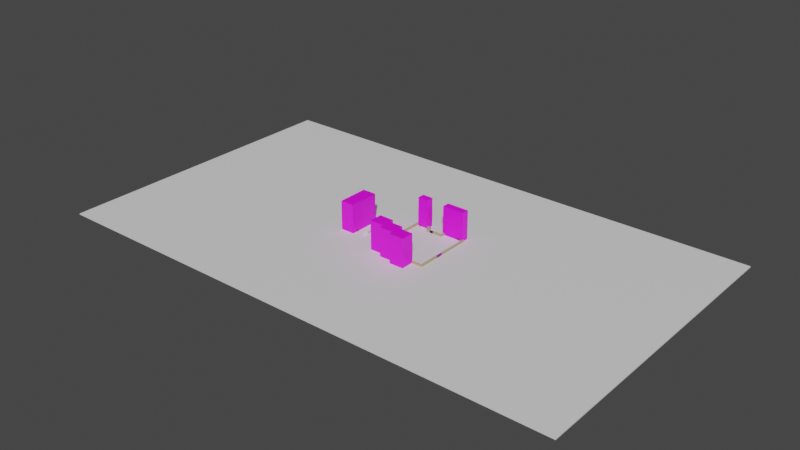 # Source: flora_square.blend  (saved by Blender 3.5.10; exported with 4.5.12 LTS)
import bpy
from mathutils import Matrix  # noqa: F401  (used for matrix-valued properties, if any)

bpy.ops.wm.read_factory_settings(use_empty=True)
scene = bpy.context.scene
scene.name = 'Scene'

# ---- collections
col_room_0 = bpy.data.collections.new('Room 0'); scene.collection.children.link(col_room_0)

# ---- images (referenced by path relative to the original .blend; pixels are not part of the script)
import os
ASSET_DIR = os.environ.get("B2B_ASSET_DIR", "")  # directory of the original .blend (textures are referenced by path, not embedded)
HERE = os.path.dirname(os.path.abspath(__file__))  # packed textures are extracted next to this script under _unpacked/

def load_image(name, relpath, width, height, colorspace="sRGB"):
    """Load a texture the original file referenced (path relative to the .blend, or extracted next to this script)."""
    p = next((c for c in (os.path.join(HERE, relpath), os.path.join(ASSET_DIR, relpath)) if relpath and os.path.exists(c)), "")
    if p:
        img = bpy.data.images.load(p, check_existing=True)
        img.name = name
    else:  # same state as the original file: an image datablock whose file is absent (Cycles renders it pink)
        img = bpy.data.images.new(name, width, height)
        img.source = "FILE"
        img.filepath = "//" + (relpath or name)
    img.colorspace_settings.name = colorspace
    return img
img_concrete_wall_jpg = load_image('concrete-wall.jpg', 'concrete-wall.jpg', 1024, 1024, 'sRGB')
img_concrete_wall_jpg_013 = load_image('concrete-wall.jpg.013', 'concrete-wall.jpg', 1024, 1024, 'sRGB')
img_2b1565c32723abe86fafe59dea7b278e_jpg = load_image('2b1565c32723abe86fafe59dea7b278e.jpg', '2b1565c32723abe86fafe59dea7b278e.jpg', 1024, 1024, 'sRGB')
img_wooden_door_jpg = load_image('wooden-door.jpg', 'wooden-door.jpg', 1024, 1024, 'sRGB')
img_concrete_wall_jpg_001 = load_image('concrete-wall.jpg.001', 'concrete-wall.jpg', 1024, 1024, 'sRGB')
img_concrete_wall_jpg_002 = load_image('concrete-wall.jpg.002', 'concrete-wall.jpg', 1024, 1024, 'sRGB')
img_concrete_wall_jpg_003 = load_image('concrete-wall.jpg.003', 'concrete-wall.jpg', 1024, 1024, 'sRGB')
img_concrete_wall_jpg_004 = load_image('concrete-wall.jpg.004', 'concrete-wall.jpg', 1024, 1024, 'sRGB')
img_concrete_wall_jpg_005 = load_image('concrete-wall.jpg.005', 'concrete-wall.jpg', 1024, 1024, 'sRGB')
img_concrete_wall_jpg_006 = load_image('concrete-wall.jpg.006', 'concrete-wall.jpg', 1024, 1024, 'sRGB')
img_concrete_wall_jpg_007 = load_image('concrete-wall.jpg.007', 'concrete-wall.jpg', 1024, 1024, 'sRGB')
img_concrete_wall_jpg_008 = load_image('concrete-wall.jpg.008', 'concrete-wall.jpg', 1024, 1024, 'sRGB')
img_concrete_wall_jpg_009 = load_image('concrete-wall.jpg.009', 'concrete-wall.jpg', 1024, 1024, 'sRGB')
img_concrete_wall_jpg_010 = load_image('concrete-wall.jpg.010', 'concrete-wall.jpg', 1024, 1024, 'sRGB')
img_concrete_wall_jpg_011 = load_image('concrete-wall.jpg.011', 'concrete-wall.jpg', 1024, 1024, 'sRGB')
img_concrete_wall_jpg_012 = load_image('concrete-wall.jpg.012', 'concrete-wall.jpg', 1024, 1024, 'sRGB')

# ---- materials (node trees are filled in below, after node groups)
mat_building = bpy.data.materials.new('Building')
mat_building.alpha_threshold = 0.0
mat_building.use_transparent_shadow = False
mat_building.roughness = 0.5
mat_building.line_color = (0.0, 0.0, 0.0, 1.0)
mat_ground = bpy.data.materials.new('Ground')
mat_ground.use_transparent_shadow = False
mat_spawner = bpy.data.materials.new('Spawner')
mat_spawner.use_transparent_shadow = False
mat_spawner_004 = bpy.data.materials.new('Spawner.004')
mat_spawner_004.use_transparent_shadow = False
mat_door = bpy.data.materials.new('Door')
mat_door.use_transparent_shadow = False
mat_door.preview_render_type = 'CUBE'
mat_spawner_001 = bpy.data.materials.new('Spawner.001')
mat_spawner_001.use_transparent_shadow = False
mat_building_001 = bpy.data.materials.new('Building.001')
mat_building_001.alpha_threshold = 0.0
mat_building_001.use_transparent_shadow = False
mat_building_001.roughness = 0.5
mat_building_001.line_color = (0.0, 0.0, 0.0, 1.0)
mat_building_002 = bpy.data.materials.new('Building.002')
mat_building_002.alpha_threshold = 0.0
mat_building_002.use_transparent_shadow = False
mat_building_002.roughness = 0.5
mat_building_002.line_color = (0.0, 0.0, 0.0, 1.0)
mat_building_003 = bpy.data.materials.new('Building.003')
mat_building_003.alpha_threshold = 0.0
mat_building_003.use_transparent_shadow = False
mat_building_003.roughness = 0.5
mat_building_003.line_color = (0.0, 0.0, 0.0, 1.0)
mat_building_004 = bpy.data.materials.new('Building.004')
mat_building_004.alpha_threshold = 0.0
mat_building_004.use_transparent_shadow = False
mat_building_004.roughness = 0.5
mat_building_004.line_color = (0.0, 0.0, 0.0, 1.0)
mat_building_005 = bpy.data.materials.new('Building.005')
mat_building_005.alpha_threshold = 0.0
mat_building_005.use_transparent_shadow = False
mat_building_005.roughness = 0.5
mat_building_005.line_color = (0.0, 0.0, 0.0, 1.0)
mat_building_006 = bpy.data.materials.new('Building.006')
mat_building_006.alpha_threshold = 0.0
mat_building_006.use_transparent_shadow = False
mat_building_006.roughness = 0.5
mat_building_006.line_color = (0.0, 0.0, 0.0, 1.0)
mat_building_007 = bpy.data.materials.new('Building.007')
mat_building_007.alpha_threshold = 0.0
mat_building_007.use_transparent_shadow = False
mat_building_007.roughness = 0.5
mat_building_007.line_color = (0.0, 0.0, 0.0, 1.0)
mat_building_008 = bpy.data.materials.new('Building.008')
mat_building_008.alpha_threshold = 0.0
mat_building_008.use_transparent_shadow = False
mat_building_008.roughness = 0.5
mat_building_008.line_color = (0.0, 0.0, 0.0, 1.0)
mat_spawner_002 = bpy.data.materials.new('Spawner.002')
mat_spawner_002.use_transparent_shadow = False
mat_building_009 = bpy.data.materials.new('Building.009')
mat_building_009.alpha_threshold = 0.0
mat_building_009.use_transparent_shadow = False
mat_building_009.roughness = 0.5
mat_building_009.line_color = (0.0, 0.0, 0.0, 1.0)
mat_building_010 = bpy.data.materials.new('Building.010')
mat_building_010.alpha_threshold = 0.0
mat_building_010.use_transparent_shadow = False
mat_building_010.roughness = 0.5
mat_building_010.line_color = (0.0, 0.0, 0.0, 1.0)
mat_building_011 = bpy.data.materials.new('Building.011')
mat_building_011.alpha_threshold = 0.0
mat_building_011.use_transparent_shadow = False
mat_building_011.roughness = 0.5
mat_building_011.line_color = (0.0, 0.0, 0.0, 1.0)
mat_building_012 = bpy.data.materials.new('Building.012')
mat_building_012.alpha_threshold = 0.0
mat_building_012.use_transparent_shadow = False
mat_building_012.roughness = 0.5
mat_building_012.line_color = (0.0, 0.0, 0.0, 1.0)

# ---- material node trees
mat_building.use_nodes = True; mat_building.node_tree.nodes.clear()
_N = mat_building.node_tree.nodes; _L = mat_building.node_tree.links
n0 = _N.new('ShaderNodeOutputMaterial'); n0.name = 'Material Output'; n0.location = (300, 300)
n1 = _N.new('ShaderNodeBsdfPrincipled'); n1.name = 'Principled BSDF'; n1.location = (10, 300)
n1.distribution = 'GGX'
n1.subsurface_method = 'RANDOM_WALK_SKIN'
n1.inputs[3].default_value = 1.45
n1.inputs[27].default_value = (0.0, 0.0, 0.0, 1.0)
n1.inputs[28].default_value = 1.0
n2 = _N.new('ShaderNodeTexImage'); n2.name = 'Image Texture'; n2.location = (-280, 280)
n2.image = img_concrete_wall_jpg
n3 = _N.new('ShaderNodeMapping'); n3.name = 'Mapping'; n3.location = (-485, 283)
n3.inputs[3].default_value = (25.0, 25.0, 25.0)
n4 = _N.new('ShaderNodeTexCoord'); n4.name = 'Texture Coordinate'; n4.location = (-696, 286)
n5 = _N.new('ShaderNodeTexImage'); n5.name = 'Image Texture.001'; n5.location = (-280, 280)
n5.image = img_concrete_wall_jpg_013
_L.new(n1.outputs[0], n0.inputs[0])
_L.new(n3.outputs[0], n2.inputs[0])
_L.new(n4.outputs[2], n3.inputs[0])
_L.new(n5.outputs[0], n1.inputs[0])
n0.is_active_output = True
mat_ground.use_nodes = True; mat_ground.node_tree.nodes.clear()
_N = mat_ground.node_tree.nodes; _L = mat_ground.node_tree.links
n0 = _N.new('ShaderNodeOutputMaterial'); n0.name = 'Material Output'; n0.location = (300, 300)
n1 = _N.new('ShaderNodeMapping'); n1.name = 'Mapping'; n1.location = (-518, 288)
n1.inputs[3].default_value = (50.0, 50.0, 50.0)
n2 = _N.new('ShaderNodeBsdfPrincipled'); n2.name = 'Principled BSDF'; n2.location = (10, 300)
n2.distribution = 'GGX'
n2.subsurface_method = 'RANDOM_WALK_SKIN'
n2.inputs[3].default_value = 1.45
n2.inputs[27].default_value = (0.0, 0.0, 0.0, 1.0)
n2.inputs[28].default_value = 1.0
n3 = _N.new('ShaderNodeTexCoord'); n3.name = 'Texture Coordinate'; n3.location = (-728, 291)
n4 = _N.new('ShaderNodeTexImage'); n4.name = 'Image Texture'; n4.location = (-305, 286)
n4.image = img_2b1565c32723abe86fafe59dea7b278e_jpg
_L.new(n2.outputs[0], n0.inputs[0])
_L.new(n1.outputs[0], n4.inputs[0])
_L.new(n3.outputs[2], n1.inputs[0])
n0.is_active_output = True
mat_spawner.use_nodes = True; mat_spawner.node_tree.nodes.clear()
_N = mat_spawner.node_tree.nodes; _L = mat_spawner.node_tree.links
n0 = _N.new('ShaderNodeBsdfPrincipled'); n0.name = 'Principled BSDF'; n0.location = (10, 300)
n0.distribution = 'GGX'
n0.subsurface_method = 'RANDOM_WALK_SKIN'
n0.inputs[0].default_value = (0.1107, 0.03374, 0.0101, 1.0)
n0.inputs[3].default_value = 1.45
n0.inputs[27].default_value = (0.0, 0.0, 0.0, 1.0)
n0.inputs[28].default_value = 1.0
n1 = _N.new('ShaderNodeOutputMaterial'); n1.name = 'Material Output'; n1.location = (300, 300)
_L.new(n0.outputs[0], n1.inputs[0])
n1.is_active_output = True
mat_spawner_004.use_nodes = True; mat_spawner_004.node_tree.nodes.clear()
_N = mat_spawner_004.node_tree.nodes; _L = mat_spawner_004.node_tree.links
n0 = _N.new('ShaderNodeBsdfPrincipled'); n0.name = 'Principled BSDF'; n0.location = (10, 300)
n0.distribution = 'GGX'
n0.subsurface_method = 'RANDOM_WALK_SKIN'
n0.inputs[0].default_value = (0.1107, 0.03374, 0.0101, 1.0)
n0.inputs[3].default_value = 1.45
n0.inputs[27].default_value = (0.0, 0.0, 0.0, 1.0)
n0.inputs[28].default_value = 1.0
n1 = _N.new('ShaderNodeOutputMaterial'); n1.name = 'Material Output'; n1.location = (300, 300)
_L.new(n0.outputs[0], n1.inputs[0])
n1.is_active_output = True
mat_door.use_nodes = True; mat_door.node_tree.nodes.clear()
_N = mat_door.node_tree.nodes; _L = mat_door.node_tree.links
n0 = _N.new('ShaderNodeBsdfPrincipled'); n0.name = 'Principled BSDF'; n0.location = (10, 300)
n0.distribution = 'GGX'
n0.subsurface_method = 'RANDOM_WALK_SKIN'
n0.inputs[3].default_value = 1.45
n0.inputs[27].default_value = (0.0, 0.0, 0.0, 1.0)
n0.inputs[28].default_value = 1.0
n1 = _N.new('ShaderNodeOutputMaterial'); n1.name = 'Material Output'; n1.location = (300, 300)
n2 = _N.new('ShaderNodeTexImage'); n2.name = 'Image Texture'; n2.location = (-280, 280)
n2.image = img_wooden_door_jpg
n2.extension = 'CLIP'
_L.new(n0.outputs[0], n1.inputs[0])
_L.new(n2.outputs[0], n0.inputs[0])
n1.is_active_output = True
mat_spawner_001.use_nodes = True; mat_spawner_001.node_tree.nodes.clear()
_N = mat_spawner_001.node_tree.nodes; _L = mat_spawner_001.node_tree.links
n0 = _N.new('ShaderNodeBsdfPrincipled'); n0.name = 'Principled BSDF'; n0.location = (10, 300)
n0.distribution = 'GGX'
n0.subsurface_method = 'RANDOM_WALK_SKIN'
n0.inputs[0].default_value = (0.1107, 0.03374, 0.0101, 1.0)
n0.inputs[3].default_value = 1.45
n0.inputs[27].default_value = (0.0, 0.0, 0.0, 1.0)
n0.inputs[28].default_value = 1.0
n1 = _N.new('ShaderNodeOutputMaterial'); n1.name = 'Material Output'; n1.location = (300, 300)
_L.new(n0.outputs[0], n1.inputs[0])
n1.is_active_output = True
mat_building_001.use_nodes = True; mat_building_001.node_tree.nodes.clear()
_N = mat_building_001.node_tree.nodes; _L = mat_building_001.node_tree.links
n0 = _N.new('ShaderNodeOutputMaterial'); n0.name = 'Material Output'; n0.location = (300, 300)
n1 = _N.new('ShaderNodeBsdfPrincipled'); n1.name = 'Principled BSDF'; n1.location = (10, 300)
n1.distribution = 'GGX'
n1.subsurface_method = 'RANDOM_WALK_SKIN'
n1.inputs[0].default_value = (0.4969, 0.3637, 0.2217, 1.0)
n1.inputs[3].default_value = 1.45
n1.inputs[27].default_value = (0.0, 0.0, 0.0, 1.0)
n1.inputs[28].default_value = 1.0
n2 = _N.new('ShaderNodeTexImage'); n2.name = 'Image Texture'; n2.location = (-280, 280)
n2.image = img_concrete_wall_jpg_001
n3 = _N.new('ShaderNodeMapping'); n3.name = 'Mapping'; n3.location = (-485, 283)
n3.inputs[3].default_value = (25.0, 25.0, 25.0)
n4 = _N.new('ShaderNodeTexCoord'); n4.name = 'Texture Coordinate'; n4.location = (-696, 286)
_L.new(n1.outputs[0], n0.inputs[0])
_L.new(n3.outputs[0], n2.inputs[0])
_L.new(n4.outputs[2], n3.inputs[0])
n0.is_active_output = True
mat_building_002.use_nodes = True; mat_building_002.node_tree.nodes.clear()
_N = mat_building_002.node_tree.nodes; _L = mat_building_002.node_tree.links
n0 = _N.new('ShaderNodeOutputMaterial'); n0.name = 'Material Output'; n0.location = (300, 300)
n1 = _N.new('ShaderNodeBsdfPrincipled'); n1.name = 'Principled BSDF'; n1.location = (10, 300)
n1.distribution = 'GGX'
n1.subsurface_method = 'RANDOM_WALK_SKIN'
n1.inputs[0].default_value = (0.4969, 0.3637, 0.2217, 1.0)
n1.inputs[3].default_value = 1.45
n1.inputs[27].default_value = (0.0, 0.0, 0.0, 1.0)
n1.inputs[28].default_value = 1.0
n2 = _N.new('ShaderNodeTexImage'); n2.name = 'Image Texture'; n2.location = (-280, 280)
n2.image = img_concrete_wall_jpg_002
n3 = _N.new('ShaderNodeMapping'); n3.name = 'Mapping'; n3.location = (-485, 283)
n3.inputs[3].default_value = (25.0, 25.0, 25.0)
n4 = _N.new('ShaderNodeTexCoord'); n4.name = 'Texture Coordinate'; n4.location = (-696, 286)
_L.new(n1.outputs[0], n0.inputs[0])
_L.new(n3.outputs[0], n2.inputs[0])
_L.new(n4.outputs[2], n3.inputs[0])
n0.is_active_output = True
mat_building_003.use_nodes = True; mat_building_003.node_tree.nodes.clear()
_N = mat_building_003.node_tree.nodes; _L = mat_building_003.node_tree.links
n0 = _N.new('ShaderNodeOutputMaterial'); n0.name = 'Material Output'; n0.location = (300, 300)
n1 = _N.new('ShaderNodeBsdfPrincipled'); n1.name = 'Principled BSDF'; n1.location = (10, 300)
n1.distribution = 'GGX'
n1.subsurface_method = 'RANDOM_WALK_SKIN'
n1.inputs[0].default_value = (0.4969, 0.3637, 0.2217, 1.0)
n1.inputs[3].default_value = 1.45
n1.inputs[27].default_value = (0.0, 0.0, 0.0, 1.0)
n1.inputs[28].default_value = 1.0
n2 = _N.new('ShaderNodeTexImage'); n2.name = 'Image Texture'; n2.location = (-280, 280)
n2.image = img_concrete_wall_jpg_003
n3 = _N.new('ShaderNodeMapping'); n3.name = 'Mapping'; n3.location = (-485, 283)
n3.inputs[3].default_value = (25.0, 25.0, 25.0)
n4 = _N.new('ShaderNodeTexCoord'); n4.name = 'Texture Coordinate'; n4.location = (-696, 286)
_L.new(n1.outputs[0], n0.inputs[0])
_L.new(n3.outputs[0], n2.inputs[0])
_L.new(n4.outputs[2], n3.inputs[0])
n0.is_active_output = True
mat_building_004.use_nodes = True; mat_building_004.node_tree.nodes.clear()
_N = mat_building_004.node_tree.nodes; _L = mat_building_004.node_tree.links
n0 = _N.new('ShaderNodeOutputMaterial'); n0.name = 'Material Output'; n0.location = (300, 300)
n1 = _N.new('ShaderNodeBsdfPrincipled'); n1.name = 'Principled BSDF'; n1.location = (10, 300)
n1.distribution = 'GGX'
n1.subsurface_method = 'RANDOM_WALK_SKIN'
n1.inputs[0].default_value = (0.4969, 0.3637, 0.2217, 1.0)
n1.inputs[3].default_value = 1.45
n1.inputs[27].default_value = (0.0, 0.0, 0.0, 1.0)
n1.inputs[28].default_value = 1.0
n2 = _N.new('ShaderNodeTexImage'); n2.name = 'Image Texture'; n2.location = (-280, 280)
n2.image = img_concrete_wall_jpg_004
n3 = _N.new('ShaderNodeMapping'); n3.name = 'Mapping'; n3.location = (-485, 283)
n3.inputs[3].default_value = (25.0, 25.0, 25.0)
n4 = _N.new('ShaderNodeTexCoord'); n4.name = 'Texture Coordinate'; n4.location = (-696, 286)
_L.new(n1.outputs[0], n0.inputs[0])
_L.new(n3.outputs[0], n2.inputs[0])
_L.new(n4.outputs[2], n3.inputs[0])
n0.is_active_output = True
mat_building_005.use_nodes = True; mat_building_005.node_tree.nodes.clear()
_N = mat_building_005.node_tree.nodes; _L = mat_building_005.node_tree.links
n0 = _N.new('ShaderNodeOutputMaterial'); n0.name = 'Material Output'; n0.location = (300, 300)
n1 = _N.new('ShaderNodeBsdfPrincipled'); n1.name = 'Principled BSDF'; n1.location = (10, 300)
n1.distribution = 'GGX'
n1.subsurface_method = 'RANDOM_WALK_SKIN'
n1.inputs[0].default_value = (0.4969, 0.3637, 0.2217, 1.0)
n1.inputs[3].default_value = 1.45
n1.inputs[27].default_value = (0.0, 0.0, 0.0, 1.0)
n1.inputs[28].default_value = 1.0
n2 = _N.new('ShaderNodeTexImage'); n2.name = 'Image Texture'; n2.location = (-280, 280)
n2.image = img_concrete_wall_jpg_005
n3 = _N.new('ShaderNodeMapping'); n3.name = 'Mapping'; n3.location = (-485, 283)
n3.inputs[3].default_value = (25.0, 25.0, 25.0)
n4 = _N.new('ShaderNodeTexCoord'); n4.name = 'Texture Coordinate'; n4.location = (-696, 286)
_L.new(n1.outputs[0], n0.inputs[0])
_L.new(n3.outputs[0], n2.inputs[0])
_L.new(n4.outputs[2], n3.inputs[0])
n0.is_active_output = True
mat_building_006.use_nodes = True; mat_building_006.node_tree.nodes.clear()
_N = mat_building_006.node_tree.nodes; _L = mat_building_006.node_tree.links
n0 = _N.new('ShaderNodeOutputMaterial'); n0.name = 'Material Output'; n0.location = (300, 300)
n1 = _N.new('ShaderNodeBsdfPrincipled'); n1.name = 'Principled BSDF'; n1.location = (10, 300)
n1.distribution = 'GGX'
n1.subsurface_method = 'RANDOM_WALK_SKIN'
n1.inputs[0].default_value = (0.4969, 0.3637, 0.2217, 1.0)
n1.inputs[3].default_value = 1.45
n1.inputs[27].default_value = (0.0, 0.0, 0.0, 1.0)
n1.inputs[28].default_value = 1.0
n2 = _N.new('ShaderNodeTexImage'); n2.name = 'Image Texture'; n2.location = (-280, 280)
n2.image = img_concrete_wall_jpg_006
n3 = _N.new('ShaderNodeMapping'); n3.name = 'Mapping'; n3.location = (-485, 283)
n3.inputs[3].default_value = (25.0, 25.0, 25.0)
n4 = _N.new('ShaderNodeTexCoord'); n4.name = 'Texture Coordinate'; n4.location = (-696, 286)
_L.new(n1.outputs[0], n0.inputs[0])
_L.new(n3.outputs[0], n2.inputs[0])
_L.new(n4.outputs[2], n3.inputs[0])
n0.is_active_output = True
mat_building_007.use_nodes = True; mat_building_007.node_tree.nodes.clear()
_N = mat_building_007.node_tree.nodes; _L = mat_building_007.node_tree.links
n0 = _N.new('ShaderNodeOutputMaterial'); n0.name = 'Material Output'; n0.location = (300, 300)
n1 = _N.new('ShaderNodeBsdfPrincipled'); n1.name = 'Principled BSDF'; n1.location = (10, 300)
n1.distribution = 'GGX'
n1.subsurface_method = 'RANDOM_WALK_SKIN'
n1.inputs[0].default_value = (0.4969, 0.3637, 0.2217, 1.0)
n1.inputs[3].default_value = 1.45
n1.inputs[27].default_value = (0.0, 0.0, 0.0, 1.0)
n1.inputs[28].default_value = 1.0
n2 = _N.new('ShaderNodeTexImage'); n2.name = 'Image Texture'; n2.location = (-280, 280)
n2.image = img_concrete_wall_jpg_007
n3 = _N.new('ShaderNodeMapping'); n3.name = 'Mapping'; n3.location = (-485, 283)
n3.inputs[3].default_value = (25.0, 25.0, 25.0)
n4 = _N.new('ShaderNodeTexCoord'); n4.name = 'Texture Coordinate'; n4.location = (-696, 286)
_L.new(n1.outputs[0], n0.inputs[0])
_L.new(n3.outputs[0], n2.inputs[0])
_L.new(n4.outputs[2], n3.inputs[0])
n0.is_active_output = True
mat_building_008.use_nodes = True; mat_building_008.node_tree.nodes.clear()
_N = mat_building_008.node_tree.nodes; _L = mat_building_008.node_tree.links
n0 = _N.new('ShaderNodeOutputMaterial'); n0.name = 'Material Output'; n0.location = (300, 300)
n1 = _N.new('ShaderNodeBsdfPrincipled'); n1.name = 'Principled BSDF'; n1.location = (10, 300)
n1.distribution = 'GGX'
n1.subsurface_method = 'RANDOM_WALK_SKIN'
n1.inputs[0].default_value = (0.4969, 0.3637, 0.2217, 1.0)
n1.inputs[3].default_value = 1.45
n1.inputs[27].default_value = (0.0, 0.0, 0.0, 1.0)
n1.inputs[28].default_value = 1.0
n2 = _N.new('ShaderNodeTexImage'); n2.name = 'Image Texture'; n2.location = (-280, 280)
n2.image = img_concrete_wall_jpg_008
n3 = _N.new('ShaderNodeMapping'); n3.name = 'Mapping'; n3.location = (-485, 283)
n3.inputs[3].default_value = (25.0, 25.0, 25.0)
n4 = _N.new('ShaderNodeTexCoord'); n4.name = 'Texture Coordinate'; n4.location = (-696, 286)
_L.new(n1.outputs[0], n0.inputs[0])
_L.new(n3.outputs[0], n2.inputs[0])
_L.new(n4.outputs[2], n3.inputs[0])
n0.is_active_output = True
mat_spawner_002.use_nodes = True; mat_spawner_002.node_tree.nodes.clear()
_N = mat_spawner_002.node_tree.nodes; _L = mat_spawner_002.node_tree.links
n0 = _N.new('ShaderNodeBsdfPrincipled'); n0.name = 'Principled BSDF'; n0.location = (10, 300)
n0.distribution = 'GGX'
n0.subsurface_method = 'RANDOM_WALK_SKIN'
n0.inputs[0].default_value = (0.1107, 0.03374, 0.0101, 1.0)
n0.inputs[3].default_value = 1.45
n0.inputs[27].default_value = (0.0, 0.0, 0.0, 1.0)
n0.inputs[28].default_value = 1.0
n1 = _N.new('ShaderNodeOutputMaterial'); n1.name = 'Material Output'; n1.location = (300, 300)
_L.new(n0.outputs[0], n1.inputs[0])
n1.is_active_output = True
mat_building_009.use_nodes = True; mat_building_009.node_tree.nodes.clear()
_N = mat_building_009.node_tree.nodes; _L = mat_building_009.node_tree.links
n0 = _N.new('ShaderNodeOutputMaterial'); n0.name = 'Material Output'; n0.location = (300, 300)
n1 = _N.new('ShaderNodeBsdfPrincipled'); n1.name = 'Principled BSDF'; n1.location = (10, 300)
n1.distribution = 'GGX'
n1.subsurface_method = 'RANDOM_WALK_SKIN'
n1.inputs[0].default_value = (0.4969, 0.3637, 0.2217, 1.0)
n1.inputs[3].default_value = 1.45
n1.inputs[27].default_value = (0.0, 0.0, 0.0, 1.0)
n1.inputs[28].default_value = 1.0
n2 = _N.new('ShaderNodeTexImage'); n2.name = 'Image Texture'; n2.location = (-280, 280)
n2.image = img_concrete_wall_jpg_009
n3 = _N.new('ShaderNodeMapping'); n3.name = 'Mapping'; n3.location = (-485, 283)
n3.inputs[3].default_value = (25.0, 25.0, 25.0)
n4 = _N.new('ShaderNodeTexCoord'); n4.name = 'Texture Coordinate'; n4.location = (-696, 286)
_L.new(n1.outputs[0], n0.inputs[0])
_L.new(n3.outputs[0], n2.inputs[0])
_L.new(n4.outputs[2], n3.inputs[0])
n0.is_active_output = True
mat_building_010.use_nodes = True; mat_building_010.node_tree.nodes.clear()
_N = mat_building_010.node_tree.nodes; _L = mat_building_010.node_tree.links
n0 = _N.new('ShaderNodeOutputMaterial'); n0.name = 'Material Output'; n0.location = (300, 300)
n1 = _N.new('ShaderNodeBsdfPrincipled'); n1.name = 'Principled BSDF'; n1.location = (10, 300)
n1.distribution = 'GGX'
n1.subsurface_method = 'RANDOM_WALK_SKIN'
n1.inputs[0].default_value = (0.4969, 0.3637, 0.2217, 1.0)
n1.inputs[3].default_value = 1.45
n1.inputs[27].default_value = (0.0, 0.0, 0.0, 1.0)
n1.inputs[28].default_value = 1.0
n2 = _N.new('ShaderNodeTexImage'); n2.name = 'Image Texture'; n2.location = (-280, 280)
n2.image = img_concrete_wall_jpg_010
n3 = _N.new('ShaderNodeMapping'); n3.name = 'Mapping'; n3.location = (-485, 283)
n3.inputs[3].default_value = (25.0, 25.0, 25.0)
n4 = _N.new('ShaderNodeTexCoord'); n4.name = 'Texture Coordinate'; n4.location = (-696, 286)
_L.new(n1.outputs[0], n0.inputs[0])
_L.new(n3.outputs[0], n2.inputs[0])
_L.new(n4.outputs[2], n3.inputs[0])
n0.is_active_output = True
mat_building_011.use_nodes = True; mat_building_011.node_tree.nodes.clear()
_N = mat_building_011.node_tree.nodes; _L = mat_building_011.node_tree.links
n0 = _N.new('ShaderNodeOutputMaterial'); n0.name = 'Material Output'; n0.location = (300, 300)
n1 = _N.new('ShaderNodeBsdfPrincipled'); n1.name = 'Principled BSDF'; n1.location = (10, 300)
n1.distribution = 'GGX'
n1.subsurface_method = 'RANDOM_WALK_SKIN'
n1.inputs[0].default_value = (0.4969, 0.3637, 0.2217, 1.0)
n1.inputs[3].default_value = 1.45
n1.inputs[27].default_value = (0.0, 0.0, 0.0, 1.0)
n1.inputs[28].default_value = 1.0
n2 = _N.new('ShaderNodeTexImage'); n2.name = 'Image Texture'; n2.location = (-280, 280)
n2.image = img_concrete_wall_jpg_011
n3 = _N.new('ShaderNodeMapping'); n3.name = 'Mapping'; n3.location = (-485, 283)
n3.inputs[3].default_value = (25.0, 25.0, 25.0)
n4 = _N.new('ShaderNodeTexCoord'); n4.name = 'Texture Coordinate'; n4.location = (-696, 286)
_L.new(n1.outputs[0], n0.inputs[0])
_L.new(n3.outputs[0], n2.inputs[0])
_L.new(n4.outputs[2], n3.inputs[0])
n0.is_active_output = True
mat_building_012.use_nodes = True; mat_building_012.node_tree.nodes.clear()
_N = mat_building_012.node_tree.nodes; _L = mat_building_012.node_tree.links
n0 = _N.new('ShaderNodeOutputMaterial'); n0.name = 'Material Output'; n0.location = (300, 300)
n1 = _N.new('ShaderNodeBsdfPrincipled'); n1.name = 'Principled BSDF'; n1.location = (10, 300)
n1.distribution = 'GGX'
n1.subsurface_method = 'RANDOM_WALK_SKIN'
n1.inputs[0].default_value = (0.4969, 0.3637, 0.2217, 1.0)
n1.inputs[3].default_value = 1.45
n1.inputs[27].default_value = (0.0, 0.0, 0.0, 1.0)
n1.inputs[28].default_value = 1.0
n2 = _N.new('ShaderNodeTexImage'); n2.name = 'Image Texture'; n2.location = (-280, 280)
n2.image = img_concrete_wall_jpg_012
n3 = _N.new('ShaderNodeMapping'); n3.name = 'Mapping'; n3.location = (-485, 283)
n3.inputs[3].default_value = (25.0, 25.0, 25.0)
n4 = _N.new('ShaderNodeTexCoord'); n4.name = 'Texture Coordinate'; n4.location = (-696, 286)
_L.new(n1.outputs[0], n0.inputs[0])
_L.new(n3.outputs[0], n2.inputs[0])
_L.new(n4.outputs[2], n3.inputs[0])
n0.is_active_output = True

# ---- world
world_world = bpy.data.worlds.new('World'); scene.world = world_world
world_world.use_nodes = True; world_world.node_tree.nodes.clear()
_N = world_world.node_tree.nodes; _L = world_world.node_tree.links
n0 = _N.new('ShaderNodeOutputWorld'); n0.name = 'World Output'; n0.location = (300, 300)
n1 = _N.new('ShaderNodeBackground'); n1.name = 'Background'; n1.location = (10, 300)
n1.inputs[0].default_value = (0.05088, 0.05088, 0.05088, 1.0)
_L.new(n1.outputs[0], n0.inputs[0])
n0.is_active_output = True
world_world.color = (0.05088, 0.05088, 0.05088)
world_world.use_sun_shadow = False
world_world.sun_shadow_jitter_overblur = 0.0

# ---- meshes
me_cube_003 = bpy.data.meshes.new('Cube.003')
me_cube_003.from_pydata([(-1.0, -1.0, -1.0), (-1.0, -1.0, 1.0), (-1.0, 1.0, -1.0), (-1.0, 1.0, 1.0), (1.0, -1.0, -1.0), (1.0, -1.0, 1.0), (1.0, 1.0, -1.0), (1.0, 1.0, 1.0)], [], [(0, 1, 3, 2), (2, 3, 7, 6), (6, 7, 5, 4), (4, 5, 1, 0), (2, 6, 4, 0), (7, 3, 1, 5)])
_uv = me_cube_003.uv_layers.new(name='UVMap')
_uv.uv.foreach_set('vector', [0.375, 0.0, 0.625, 0.0, 0.625, 0.25, 0.375, 0.25, 0.375, 0.25, 0.625, 0.25, 0.625, 0.5, 0.375, 0.5, 0.375, 0.5, 0.625, 0.5, 0.625, 0.75, 0.375, 0.75, 0.375, 0.75, 0.625, 0.75, 0.625, 1.0, 0.375, 1.0, 0.125, 0.5, 0.375, 0.5, 0.375, 0.75, 0.125, 0.75, 0.625, 0.5, 0.875, 0.5, 0.875, 0.75, 0.625, 0.75])
me_cube_003.materials.append(mat_building)
me_cube_003.update()
me_cube_004 = bpy.data.meshes.new('Cube.004')
me_cube_004.from_pydata([(-1.0, -1.0, -1.0), (-1.0, -1.0, 1.0), (-1.0, 1.0, -1.0), (-1.0, 1.0, 1.0), (1.0, -1.0, -1.0), (1.0, -1.0, 1.0), (1.0, 1.0, -1.0), (1.0, 1.0, 1.0)], [], [(0, 1, 3, 2), (2, 3, 7, 6), (6, 7, 5, 4), (4, 5, 1, 0), (2, 6, 4, 0), (7, 3, 1, 5)])
_uv = me_cube_004.uv_layers.new(name='UVMap')
_uv.uv.foreach_set('vector', [0.375, 0.0, 0.625, 0.0, 0.625, 0.25, 0.375, 0.25, 0.375, 0.25, 0.625, 0.25, 0.625, 0.5, 0.375, 0.5, 0.375, 0.5, 0.625, 0.5, 0.625, 0.75, 0.375, 0.75, 0.375, 0.75, 0.625, 0.75, 0.625, 1.0, 0.375, 1.0, 0.125, 0.5, 0.375, 0.5, 0.375, 0.75, 0.125, 0.75, 0.625, 0.5, 0.875, 0.5, 0.875, 0.75, 0.625, 0.75])
me_cube_004.materials.append(mat_building)
me_cube_004.update()
me_cube = bpy.data.meshes.new('Cube')
me_cube.from_pydata([(1.0, 1.0, 1.0), (1.0, 1.0, -1.0), (1.0, -1.0, 1.0), (1.0, -1.0, -1.0), (-1.0, 1.0, 1.0), (-1.0, 1.0, -1.0), (-1.0, -1.0, 1.0), (-1.0, -1.0, -1.0)], [], [(0, 4, 6, 2), (3, 2, 6, 7), (7, 6, 4, 5), (5, 1, 3, 7), (1, 0, 2, 3), (5, 4, 0, 1)])
_uv = me_cube.uv_layers.new(name='UVMap')
_uv.uv.foreach_set('vector', [0.0, 0.0, 1.0, 0.0, 1.0, 1.0, 0.0, 1.0, 0.0, 0.0, 1.0, 0.0, 1.0, 1.0, 0.0, 1.0, 0.0, 0.0, 1.0, 0.0, 1.0, 1.0, 0.0, 1.0, 0.0, 0.0, 1.0, 0.0, 1.0, 1.0, 0.0, 1.0, 0.0, 0.0, 1.0, 0.0, 1.0, 1.0, 0.0, 1.0, 0.0, 0.0, 1.0, 0.0, 1.0, 1.0, 0.0, 1.0])
me_cube.materials.append(mat_ground)
me_cube.use_mirror_vertex_groups = False
me_cube.update()
me_cube_001 = bpy.data.meshes.new('Cube.001')
me_cube_001.from_pydata([(-1.0, -1.0, -1.0), (-1.0, -1.0, 1.0), (-1.0, 1.0, -1.0), (-1.0, 1.0, 1.0), (1.0, -1.0, -1.0), (1.0, -1.0, 1.0), (1.0, 1.0, -1.0), (1.0, 1.0, 1.0)], [], [(0, 1, 3, 2), (2, 3, 7, 6), (6, 7, 5, 4), (4, 5, 1, 0), (2, 6, 4, 0), (7, 3, 1, 5)])
_uv = me_cube_001.uv_layers.new(name='UVMap')
_uv.uv.foreach_set('vector', [0.375, 0.0, 0.625, 0.0, 0.625, 0.25, 0.375, 0.25, 0.375, 0.25, 0.625, 0.25, 0.625, 0.5, 0.375, 0.5, 0.375, 0.5, 0.625, 0.5, 0.625, 0.75, 0.375, 0.75, 0.375, 0.75, 0.625, 0.75, 0.625, 1.0, 0.375, 1.0, 0.125, 0.5, 0.375, 0.5, 0.375, 0.75, 0.125, 0.75, 0.625, 0.5, 0.875, 0.5, 0.875, 0.75, 0.625, 0.75])
me_cube_001.materials.append(mat_building)
me_cube_001.update()
me_cube_002 = bpy.data.meshes.new('Cube.002')
me_cube_002.from_pydata([(-1.0, -1.0, -1.0), (-1.0, -1.0, 1.0), (-1.0, 1.0, -1.0), (-1.0, 1.0, 1.0), (1.0, -1.0, -1.0), (1.0, -1.0, 1.0), (1.0, 1.0, -1.0), (1.0, 1.0, 1.0)], [], [(0, 1, 3, 2), (2, 3, 7, 6), (6, 7, 5, 4), (4, 5, 1, 0), (2, 6, 4, 0), (7, 3, 1, 5)])
_uv = me_cube_002.uv_layers.new(name='UVMap')
_uv.uv.foreach_set('vector', [0.375, 0.0, 0.625, 0.0, 0.625, 0.25, 0.375, 0.25, 0.375, 0.25, 0.625, 0.25, 0.625, 0.5, 0.375, 0.5, 0.375, 0.5, 0.625, 0.5, 0.625, 0.75, 0.375, 0.75, 0.375, 0.75, 0.625, 0.75, 0.625, 1.0, 0.375, 1.0, 0.125, 0.5, 0.375, 0.5, 0.375, 0.75, 0.125, 0.75, 0.625, 0.5, 0.875, 0.5, 0.875, 0.75, 0.625, 0.75])
me_cube_002.materials.append(mat_building)
me_cube_002.update()
me_cube_005 = bpy.data.meshes.new('Cube.005')
me_cube_005.from_pydata([(-1.0, -1.0, -1.0), (-1.0, -1.0, 1.0), (-1.0, 1.0, -1.0), (-1.0, 1.0, 1.0), (1.0, -1.0, -1.0), (1.0, -1.0, 1.0), (1.0, 1.0, -1.0), (1.0, 1.0, 1.0)], [], [(0, 1, 3, 2), (2, 3, 7, 6), (6, 7, 5, 4), (4, 5, 1, 0), (2, 6, 4, 0), (7, 3, 1, 5)])
_uv = me_cube_005.uv_layers.new(name='UVMap')
_uv.uv.foreach_set('vector', [0.375, 0.0, 0.625, 0.0, 0.625, 0.25, 0.375, 0.25, 0.375, 0.25, 0.625, 0.25, 0.625, 0.5, 0.375, 0.5, 0.375, 0.5, 0.625, 0.5, 0.625, 0.75, 0.375, 0.75, 0.375, 0.75, 0.625, 0.75, 0.625, 1.0, 0.375, 1.0, 0.125, 0.5, 0.375, 0.5, 0.375, 0.75, 0.125, 0.75, 0.625, 0.5, 0.875, 0.5, 0.875, 0.75, 0.625, 0.75])
me_cube_005.materials.append(mat_spawner)
me_cube_005.update()
me_cube_009 = bpy.data.meshes.new('Cube.009')
me_cube_009.from_pydata([(-1.0, -1.0, -1.0), (-1.0, -1.0, 1.0), (-1.0, 1.0, -1.0), (-1.0, 1.0, 1.0), (1.0, -1.0, -1.0), (1.0, -1.0, 1.0), (1.0, 1.0, -1.0), (1.0, 1.0, 1.0)], [], [(0, 1, 3, 2), (2, 3, 7, 6), (6, 7, 5, 4), (4, 5, 1, 0), (2, 6, 4, 0), (7, 3, 1, 5)])
_uv = me_cube_009.uv_layers.new(name='UVMap')
_uv.uv.foreach_set('vector', [0.375, 0.0, 0.625, 0.0, 0.625, 0.25, 0.375, 0.25, 0.375, 0.25, 0.625, 0.25, 0.625, 0.5, 0.375, 0.5, 0.375, 0.5, 0.625, 0.5, 0.625, 0.75, 0.375, 0.75, 0.375, 0.75, 0.625, 0.75, 0.625, 1.0, 0.375, 1.0, 0.125, 0.5, 0.375, 0.5, 0.375, 0.75, 0.125, 0.75, 0.625, 0.5, 0.875, 0.5, 0.875, 0.75, 0.625, 0.75])
me_cube_009.materials.append(mat_spawner_004)
me_cube_009.update()
me_cube_006 = bpy.data.meshes.new('Cube.006')
me_cube_006.from_pydata([(-1.0, -1.0, -1.0), (-1.0, -1.0, 1.0), (-1.0, 1.0, -1.0), (-1.0, 1.0, 1.0), (1.0, -1.0, -1.0), (1.0, -1.0, 1.0), (1.0, 1.0, -1.0), (1.0, 1.0, 1.0)], [], [(0, 1, 3, 2), (2, 3, 7, 6), (6, 7, 5, 4), (4, 5, 1, 0), (2, 6, 4, 0), (7, 3, 1, 5)])
_uv = me_cube_006.uv_layers.new(name='UVMap')
_uv.uv.foreach_set('vector', [0.375, 0.0, 0.625, 0.0, 0.625, 0.25, 0.375, 0.25, 0.375, 0.25, 0.625, 0.25, 0.625, 0.5, 0.375, 0.5, 0.375, 0.5, 0.625, 0.5, 0.625, 0.75, 0.375, 0.75, 0.375, 0.75, 0.625, 0.75, 0.625, 1.0, 0.375, 1.0, 0.125, 0.5, 0.375, 0.5, 0.375, 0.75, 0.125, 0.75, 0.625, 0.5, 0.875, 0.5, 0.875, 0.75, 0.625, 0.75])
me_cube_006.update()
me_cube_007 = bpy.data.meshes.new('Cube.007')
me_cube_007.from_pydata([(-1.0, -1.0, -1.0), (-1.0, -1.0, 1.0), (-1.0, 1.0, -1.0), (-1.0, 1.0, 1.0), (1.0, -1.0, -1.0), (1.0, -1.0, 1.0), (1.0, 1.0, -1.0), (1.0, 1.0, 1.0)], [], [(0, 1, 3, 2), (2, 3, 7, 6), (6, 7, 5, 4), (4, 5, 1, 0), (2, 6, 4, 0), (7, 3, 1, 5)])
_uv = me_cube_007.uv_layers.new(name='UVMap')
_uv.uv.foreach_set('vector', [0.375, 0.0, 0.625, 0.0, 0.625, 0.25, 0.375, 0.25, 0.375, 0.25, 0.625, 0.25, 0.625, 0.5, 0.375, 0.5, 0.375, 0.5, 0.625, 0.5, 0.625, 0.75, 0.375, 0.75, 0.375, 0.75, 0.625, 0.75, 0.625, 1.0, 0.375, 1.0, 0.125, 0.5, 0.375, 0.5, 0.375, 0.75, 0.125, 0.75, 0.625, 0.5, 0.875, 0.5, 0.875, 0.75, 0.625, 0.75])
me_cube_007.materials.append(mat_building)
me_cube_007.update()
me_cube_008 = bpy.data.meshes.new('Cube.008')
me_cube_008.from_pydata([(-1.0, -1.0, -1.0), (-1.0, -1.0, 1.0), (-1.0, 1.0, -1.0), (-1.0, 1.0, 1.0), (1.0, -1.0, -1.0), (1.0, -1.0, 1.0), (1.0, 1.0, -1.0), (1.0, 1.0, 1.0)], [], [(0, 1, 3, 2), (2, 3, 7, 6), (6, 7, 5, 4), (4, 5, 1, 0), (2, 6, 4, 0), (7, 3, 1, 5)])
_uv = me_cube_008.uv_layers.new(name='UVMap')
_uv.uv.foreach_set('vector', [0.375, 0.0, 0.625, 0.0, 0.625, 0.25, 0.375, 0.25, 0.375, 0.25, 0.625, 0.25, 0.625, 0.5, 0.375, 0.5, 0.375, 0.5, 0.625, 0.5, 0.625, 0.75, 0.375, 0.75, 0.375, 0.75, 0.625, 0.75, 0.625, 1.0, 0.375, 1.0, 0.125, 0.5, 0.375, 0.5, 0.375, 0.75, 0.125, 0.75, 0.625, 0.5, 0.875, 0.5, 0.875, 0.75, 0.625, 0.75])
me_cube_008.materials.append(mat_building)
me_cube_008.update()
me_cube_010 = bpy.data.meshes.new('Cube.010')
me_cube_010.from_pydata([(-1.0, -1.0, -1.0), (-1.0, -1.0, 1.0), (-1.0, 1.0, -1.0), (-1.0, 1.0, 1.0), (1.0, -1.0, -1.0), (1.0, -1.0, 1.0), (1.0, 1.0, -1.0), (1.0, 1.0, 1.0)], [], [(0, 1, 3, 2), (2, 3, 7, 6), (6, 7, 5, 4), (4, 5, 1, 0), (2, 6, 4, 0), (7, 3, 1, 5)])
_uv = me_cube_010.uv_layers.new(name='UVMap')
_uv.uv.foreach_set('vector', [0.375, 0.0, 0.625, 0.0, 0.625, 0.25, 0.375, 0.25, 0.375, 0.25, 0.625, 0.25, 0.625, 0.5, 0.375, 0.5, 0.375, 0.5, 0.625, 0.5, 0.625, 0.75, 0.375, 0.75, 0.375, 0.75, 0.625, 0.75, 0.625, 1.0, 0.375, 1.0, 0.125, 0.5, 0.375, 0.5, 0.375, 0.75, 0.125, 0.75, 0.625, 0.5, 0.875, 0.5, 0.875, 0.75, 0.625, 0.75])
me_cube_010.update()
me_plane_002 = bpy.data.meshes.new('Plane.002')
me_plane_002.from_pydata([(-1.0, -1.0, 0.0), (1.0, -1.0, 0.0), (-1.0, 1.0, 0.0), (1.0, 1.0, 0.0), (-1.0, 1.0, 3.79), (-1.0, -1.0, 3.79), (1.0, -1.0, 3.79), (1.0, 1.0, 3.79)], [], [(0, 2, 3, 1), (5, 6, 7, 4), (3, 2, 4, 7), (0, 1, 6, 5), (1, 3, 7, 6), (2, 0, 5, 4)])
_uv = me_plane_002.uv_layers.new(name='UVMap')
_uv.uv.foreach_set('vector', [0.0, 0.0, 0.0, 1.0, 1.0, 1.0, 1.0, 0.0, 0.0, 0.0, 1.0, 0.0, 1.0, 1.0, 0.0, 1.0, 1.0, 1.0, 0.0, 1.0, 0.0, 1.0, 1.0, 1.0, 0.0, 0.0, 1.0, 0.0, 1.0, 0.0, 0.0, 0.0, 1.0, 0.0, 1.0, 1.0, 1.0, 1.0, 1.0, 0.0, 0.0, 1.0, 0.0, 0.0, 0.0, 0.0, 0.0, 1.0])
me_plane_002.update()
me_plane_003 = bpy.data.meshes.new('Plane.003')
me_plane_003.from_pydata([(1.0, -1.0, 0.0), (1.0, 1.166, -1.254e-08), (-4.323, 1.166, -2.668e-07), (1.0, 1.166, -1.254e-08), (-4.323, 1.166, -2.668e-07), (1.0, -1.0, -1.989), (1.0, 1.166, -1.989), (-4.323, 1.166, -1.989), (1.0, 1.166, -1.989), (-4.323, 1.166, -1.989)], [], [(2, 0, 1), (2, 4, 3, 1), (7, 6, 5), (7, 6, 8, 9), (3, 8, 9, 4), (1, 3, 8, 6), (2, 7, 5, 0), (0, 5, 6, 1), (4, 2, 7, 9)])
_uv = me_plane_003.uv_layers.new(name='UVMap')
_uv.uv.foreach_set('vector', [0.02281, 1.0, 1.0, 0.0, 1.0, 1.0, 0.02281, 1.0, 0.02281, 1.0, 1.0, 1.0, 1.0, 1.0, 0.02281, 1.0, 1.0, 1.0, 1.0, 0.0, 0.02281, 1.0, 1.0, 1.0, 1.0, 1.0, 0.02281, 1.0, 1.0, 1.0, 1.0, 1.0, 0.02281, 1.0, 0.02281, 1.0, 1.0, 1.0, 1.0, 1.0, 1.0, 1.0, 1.0, 1.0, 0.02281, 1.0, 0.02281, 1.0, 1.0, 0.0, 1.0, 0.0, 1.0, 0.0, 1.0, 0.0, 1.0, 1.0, 1.0, 1.0, 0.02281, 1.0, 0.02281, 1.0, 0.02281, 1.0, 0.02281, 1.0])
me_plane_003.update()
me_cube_011 = bpy.data.meshes.new('Cube.011')
me_cube_011.from_pydata([(-1.0, -1.0, -1.0), (-1.0, -1.0, 1.0), (-1.0, 1.0, -1.0), (-1.0, 1.0, 1.0), (1.0, -1.0, -1.0), (1.0, -1.0, 1.0), (1.0, 1.0, -1.0), (1.0, 1.0, 1.0)], [], [(0, 1, 3, 2), (2, 3, 7, 6), (6, 7, 5, 4), (4, 5, 1, 0), (2, 6, 4, 0), (7, 3, 1, 5)])
_uv = me_cube_011.uv_layers.new(name='UVMap')
_uv.uv.foreach_set('vector', [-2.677, 0.6673, -2.677, 0.3327, -1.339, 0.3327, -1.339, 0.6673, -1.339, 0.6673, -1.339, 0.3327, 5.96e-08, 0.3327, 5.96e-08, 0.6673, 5.96e-08, 0.6673, 5.96e-08, 0.3327, 1.339, 0.3327, 1.339, 0.6673, 1.339, 0.6673, 1.339, 0.3327, 2.677, 0.3327, 2.677, 0.6673, 5.96e-08, 1.002, 5.96e-08, 0.6673, 1.339, 0.6673, 1.339, 1.002, 5.96e-08, 0.3327, -2.98e-08, -0.001953, 1.339, -0.001953, 1.339, 0.3327])
me_cube_011.materials.append(mat_door)
me_cube_011.update()
me_cube_012 = bpy.data.meshes.new('Cube.012')
me_cube_012.from_pydata([(-1.0, -1.0, -1.0), (-1.0, -1.0, 1.0), (-1.0, 1.0, -1.0), (-1.0, 1.0, 1.0), (1.0, -1.0, -1.0), (1.0, -1.0, 1.0), (1.0, 1.0, -1.0), (1.0, 1.0, 1.0)], [], [(0, 1, 3, 2), (2, 3, 7, 6), (6, 7, 5, 4), (4, 5, 1, 0), (2, 6, 4, 0), (7, 3, 1, 5)])
_uv = me_cube_012.uv_layers.new(name='UVMap')
_uv.uv.foreach_set('vector', [0.375, 0.0, 0.625, 0.0, 0.625, 0.25, 0.375, 0.25, 0.375, 0.25, 0.625, 0.25, 0.625, 0.5, 0.375, 0.5, 0.375, 0.5, 0.625, 0.5, 0.625, 0.75, 0.375, 0.75, 0.375, 0.75, 0.625, 0.75, 0.625, 1.0, 0.375, 1.0, 0.125, 0.5, 0.375, 0.5, 0.375, 0.75, 0.125, 0.75, 0.625, 0.5, 0.875, 0.5, 0.875, 0.75, 0.625, 0.75])
me_cube_012.materials.append(mat_door)
me_cube_012.update()
me_cube_013 = bpy.data.meshes.new('Cube.013')
me_cube_013.from_pydata([(-1.0, -1.0, -1.0), (-1.0, -1.0, 1.0), (-1.0, 1.0, -1.0), (-1.0, 1.0, 1.0), (1.0, -1.0, -1.0), (1.0, -1.0, 1.0), (1.0, 1.0, -1.0), (1.0, 1.0, 1.0)], [], [(0, 1, 3, 2), (2, 3, 7, 6), (6, 7, 5, 4), (4, 5, 1, 0), (2, 6, 4, 0), (7, 3, 1, 5)])
_uv = me_cube_013.uv_layers.new(name='UVMap')
_uv.uv.foreach_set('vector', [0.375, 0.0, 0.625, 0.0, 0.625, 0.25, 0.375, 0.25, 0.375, 0.25, 0.625, 0.25, 0.625, 0.5, 0.375, 0.5, 0.375, 0.5, 0.625, 0.5, 0.625, 0.75, 0.375, 0.75, 0.375, 0.75, 0.625, 0.75, 0.625, 1.0, 0.375, 1.0, 0.125, 0.5, 0.375, 0.5, 0.375, 0.75, 0.125, 0.75, 0.625, 0.5, 0.875, 0.5, 0.875, 0.75, 0.625, 0.75])
me_cube_013.materials.append(mat_spawner_001)
me_cube_013.update()
me_cube_014 = bpy.data.meshes.new('Cube.014')
me_cube_014.from_pydata([(-1.0, -1.0, -1.0), (-1.0, -1.0, 1.0), (-1.0, 1.0, -1.0), (-1.0, 1.0, 1.0), (1.0, -1.0, -1.0), (1.0, -1.0, 1.0), (1.0, 1.0, -1.0), (1.0, 1.0, 1.0)], [], [(0, 1, 3, 2), (2, 3, 7, 6), (6, 7, 5, 4), (4, 5, 1, 0), (2, 6, 4, 0), (7, 3, 1, 5)])
_uv = me_cube_014.uv_layers.new(name='UVMap')
_uv.uv.foreach_set('vector', [0.375, 0.0, 0.625, 0.0, 0.625, 0.25, 0.375, 0.25, 0.375, 0.25, 0.625, 0.25, 0.625, 0.5, 0.375, 0.5, 0.375, 0.5, 0.625, 0.5, 0.625, 0.75, 0.375, 0.75, 0.375, 0.75, 0.625, 0.75, 0.625, 1.0, 0.375, 1.0, 0.125, 0.5, 0.375, 0.5, 0.375, 0.75, 0.125, 0.75, 0.625, 0.5, 0.875, 0.5, 0.875, 0.75, 0.625, 0.75])
me_cube_014.materials.append(mat_building_001)
me_cube_014.update()
me_cube_015 = bpy.data.meshes.new('Cube.015')
me_cube_015.from_pydata([(-1.0, -1.0, -1.0), (-1.0, -1.0, 1.0), (-1.0, 1.0, -1.0), (-1.0, 1.0, 1.0), (1.0, -1.0, -1.0), (1.0, -1.0, 1.0), (1.0, 1.0, -1.0), (1.0, 1.0, 1.0)], [], [(0, 1, 3, 2), (2, 3, 7, 6), (6, 7, 5, 4), (4, 5, 1, 0), (2, 6, 4, 0), (7, 3, 1, 5)])
_uv = me_cube_015.uv_layers.new(name='UVMap')
_uv.uv.foreach_set('vector', [0.375, 0.0, 0.625, 0.0, 0.625, 0.25, 0.375, 0.25, 0.375, 0.25, 0.625, 0.25, 0.625, 0.5, 0.375, 0.5, 0.375, 0.5, 0.625, 0.5, 0.625, 0.75, 0.375, 0.75, 0.375, 0.75, 0.625, 0.75, 0.625, 1.0, 0.375, 1.0, 0.125, 0.5, 0.375, 0.5, 0.375, 0.75, 0.125, 0.75, 0.625, 0.5, 0.875, 0.5, 0.875, 0.75, 0.625, 0.75])
me_cube_015.materials.append(mat_building_002)
me_cube_015.update()
me_cube_016 = bpy.data.meshes.new('Cube.016')
me_cube_016.from_pydata([(-1.0, -1.0, -1.0), (-1.0, -1.0, 1.0), (-1.0, 1.0, -1.0), (-1.0, 1.0, 1.0), (1.0, -1.0, -1.0), (1.0, -1.0, 1.0), (1.0, 1.0, -1.0), (1.0, 1.0, 1.0)], [], [(0, 1, 3, 2), (2, 3, 7, 6), (6, 7, 5, 4), (4, 5, 1, 0), (2, 6, 4, 0), (7, 3, 1, 5)])
_uv = me_cube_016.uv_layers.new(name='UVMap')
_uv.uv.foreach_set('vector', [0.375, 0.0, 0.625, 0.0, 0.625, 0.25, 0.375, 0.25, 0.375, 0.25, 0.625, 0.25, 0.625, 0.5, 0.375, 0.5, 0.375, 0.5, 0.625, 0.5, 0.625, 0.75, 0.375, 0.75, 0.375, 0.75, 0.625, 0.75, 0.625, 1.0, 0.375, 1.0, 0.125, 0.5, 0.375, 0.5, 0.375, 0.75, 0.125, 0.75, 0.625, 0.5, 0.875, 0.5, 0.875, 0.75, 0.625, 0.75])
me_cube_016.materials.append(mat_building_003)
me_cube_016.update()
me_cube_017 = bpy.data.meshes.new('Cube.017')
me_cube_017.from_pydata([(-1.0, -1.0, -1.0), (-1.0, -1.0, 1.0), (-1.0, 1.0, -1.0), (-1.0, 1.0, 1.0), (1.0, -1.0, -1.0), (1.0, -1.0, 1.0), (1.0, 1.0, -1.0), (1.0, 1.0, 1.0)], [], [(0, 1, 3, 2), (2, 3, 7, 6), (6, 7, 5, 4), (4, 5, 1, 0), (2, 6, 4, 0), (7, 3, 1, 5)])
_uv = me_cube_017.uv_layers.new(name='UVMap')
_uv.uv.foreach_set('vector', [0.375, 0.0, 0.625, 0.0, 0.625, 0.25, 0.375, 0.25, 0.375, 0.25, 0.625, 0.25, 0.625, 0.5, 0.375, 0.5, 0.375, 0.5, 0.625, 0.5, 0.625, 0.75, 0.375, 0.75, 0.375, 0.75, 0.625, 0.75, 0.625, 1.0, 0.375, 1.0, 0.125, 0.5, 0.375, 0.5, 0.375, 0.75, 0.125, 0.75, 0.625, 0.5, 0.875, 0.5, 0.875, 0.75, 0.625, 0.75])
me_cube_017.materials.append(mat_building_004)
me_cube_017.update()
me_cube_018 = bpy.data.meshes.new('Cube.018')
me_cube_018.from_pydata([(-1.0, -1.0, -1.0), (-1.0, -1.0, 1.0), (-1.0, 1.0, -1.0), (-1.0, 1.0, 1.0), (1.0, -1.0, -1.0), (1.0, -1.0, 1.0), (1.0, 1.0, -1.0), (1.0, 1.0, 1.0)], [], [(0, 1, 3, 2), (2, 3, 7, 6), (6, 7, 5, 4), (4, 5, 1, 0), (2, 6, 4, 0), (7, 3, 1, 5)])
_uv = me_cube_018.uv_layers.new(name='UVMap')
_uv.uv.foreach_set('vector', [0.375, 0.0, 0.625, 0.0, 0.625, 0.25, 0.375, 0.25, 0.375, 0.25, 0.625, 0.25, 0.625, 0.5, 0.375, 0.5, 0.375, 0.5, 0.625, 0.5, 0.625, 0.75, 0.375, 0.75, 0.375, 0.75, 0.625, 0.75, 0.625, 1.0, 0.375, 1.0, 0.125, 0.5, 0.375, 0.5, 0.375, 0.75, 0.125, 0.75, 0.625, 0.5, 0.875, 0.5, 0.875, 0.75, 0.625, 0.75])
me_cube_018.materials.append(mat_building_005)
me_cube_018.update()
me_cube_019 = bpy.data.meshes.new('Cube.019')
me_cube_019.from_pydata([(-1.0, -1.0, -1.0), (-1.0, -1.0, 1.0), (-1.0, 1.0, -1.0), (-1.0, 1.0, 1.0), (1.0, -1.0, -1.0), (1.0, -1.0, 1.0), (1.0, 1.0, -1.0), (1.0, 1.0, 1.0)], [], [(0, 1, 3, 2), (2, 3, 7, 6), (6, 7, 5, 4), (4, 5, 1, 0), (2, 6, 4, 0), (7, 3, 1, 5)])
_uv = me_cube_019.uv_layers.new(name='UVMap')
_uv.uv.foreach_set('vector', [0.375, 0.0, 0.625, 0.0, 0.625, 0.25, 0.375, 0.25, 0.375, 0.25, 0.625, 0.25, 0.625, 0.5, 0.375, 0.5, 0.375, 0.5, 0.625, 0.5, 0.625, 0.75, 0.375, 0.75, 0.375, 0.75, 0.625, 0.75, 0.625, 1.0, 0.375, 1.0, 0.125, 0.5, 0.375, 0.5, 0.375, 0.75, 0.125, 0.75, 0.625, 0.5, 0.875, 0.5, 0.875, 0.75, 0.625, 0.75])
me_cube_019.materials.append(mat_building_006)
me_cube_019.update()
me_cube_020 = bpy.data.meshes.new('Cube.020')
me_cube_020.from_pydata([(-1.0, -1.0, -1.0), (-1.0, -1.0, 1.0), (-1.0, 1.0, -1.0), (-1.0, 1.0, 1.0), (1.0, -1.0, -1.0), (1.0, -1.0, 1.0), (1.0, 1.0, -1.0), (1.0, 1.0, 1.0)], [], [(0, 1, 3, 2), (2, 3, 7, 6), (6, 7, 5, 4), (4, 5, 1, 0), (2, 6, 4, 0), (7, 3, 1, 5)])
_uv = me_cube_020.uv_layers.new(name='UVMap')
_uv.uv.foreach_set('vector', [0.375, 0.0, 0.625, 0.0, 0.625, 0.25, 0.375, 0.25, 0.375, 0.25, 0.625, 0.25, 0.625, 0.5, 0.375, 0.5, 0.375, 0.5, 0.625, 0.5, 0.625, 0.75, 0.375, 0.75, 0.375, 0.75, 0.625, 0.75, 0.625, 1.0, 0.375, 1.0, 0.125, 0.5, 0.375, 0.5, 0.375, 0.75, 0.125, 0.75, 0.625, 0.5, 0.875, 0.5, 0.875, 0.75, 0.625, 0.75])
me_cube_020.materials.append(mat_door)
me_cube_020.update()
me_cube_021 = bpy.data.meshes.new('Cube.021')
me_cube_021.from_pydata([(-1.0, -1.0, -1.0), (-1.0, -1.0, 1.0), (-1.0, 1.0, -1.0), (-1.0, 1.0, 1.0), (1.0, -1.0, -1.0), (1.0, -1.0, 1.0), (1.0, 1.0, -1.0), (1.0, 1.0, 1.0)], [], [(0, 1, 3, 2), (2, 3, 7, 6), (6, 7, 5, 4), (4, 5, 1, 0), (2, 6, 4, 0), (7, 3, 1, 5)])
_uv = me_cube_021.uv_layers.new(name='UVMap')
_uv.uv.foreach_set('vector', [0.375, 0.0, 0.625, 0.0, 0.625, 0.25, 0.375, 0.25, 0.375, 0.25, 0.625, 0.25, 0.625, 0.5, 0.375, 0.5, 0.375, 0.5, 0.625, 0.5, 0.625, 0.75, 0.375, 0.75, 0.375, 0.75, 0.625, 0.75, 0.625, 1.0, 0.375, 1.0, 0.125, 0.5, 0.375, 0.5, 0.375, 0.75, 0.125, 0.75, 0.625, 0.5, 0.875, 0.5, 0.875, 0.75, 0.625, 0.75])
me_cube_021.materials.append(mat_building_007)
me_cube_021.update()
me_cube_022 = bpy.data.meshes.new('Cube.022')
me_cube_022.from_pydata([(-1.0, -1.0, -1.0), (-1.0, -1.0, 1.0), (-1.0, 1.0, -1.0), (-1.0, 1.0, 1.0), (1.0, -1.0, -1.0), (1.0, -1.0, 1.0), (1.0, 1.0, -1.0), (1.0, 1.0, 1.0)], [], [(0, 1, 3, 2), (2, 3, 7, 6), (6, 7, 5, 4), (4, 5, 1, 0), (2, 6, 4, 0), (7, 3, 1, 5)])
_uv = me_cube_022.uv_layers.new(name='UVMap')
_uv.uv.foreach_set('vector', [0.375, 0.0, 0.625, 0.0, 0.625, 0.25, 0.375, 0.25, 0.375, 0.25, 0.625, 0.25, 0.625, 0.5, 0.375, 0.5, 0.375, 0.5, 0.625, 0.5, 0.625, 0.75, 0.375, 0.75, 0.375, 0.75, 0.625, 0.75, 0.625, 1.0, 0.375, 1.0, 0.125, 0.5, 0.375, 0.5, 0.375, 0.75, 0.125, 0.75, 0.625, 0.5, 0.875, 0.5, 0.875, 0.75, 0.625, 0.75])
me_cube_022.materials.append(mat_building_008)
me_cube_022.update()
me_cube_023 = bpy.data.meshes.new('Cube.023')
me_cube_023.from_pydata([(-1.0, -1.0, -1.0), (-1.0, -1.0, 1.0), (-1.0, 1.0, -1.0), (-1.0, 1.0, 1.0), (1.0, -1.0, -1.0), (1.0, -1.0, 1.0), (1.0, 1.0, -1.0), (1.0, 1.0, 1.0)], [], [(0, 1, 3, 2), (2, 3, 7, 6), (6, 7, 5, 4), (4, 5, 1, 0), (2, 6, 4, 0), (7, 3, 1, 5)])
_uv = me_cube_023.uv_layers.new(name='UVMap')
_uv.uv.foreach_set('vector', [0.375, 0.0, 0.625, 0.0, 0.625, 0.25, 0.375, 0.25, 0.375, 0.25, 0.625, 0.25, 0.625, 0.5, 0.375, 0.5, 0.375, 0.5, 0.625, 0.5, 0.625, 0.75, 0.375, 0.75, 0.375, 0.75, 0.625, 0.75, 0.625, 1.0, 0.375, 1.0, 0.125, 0.5, 0.375, 0.5, 0.375, 0.75, 0.125, 0.75, 0.625, 0.5, 0.875, 0.5, 0.875, 0.75, 0.625, 0.75])
me_cube_023.materials.append(mat_spawner_002)
me_cube_023.update()
me_cube_024 = bpy.data.meshes.new('Cube.024')
me_cube_024.from_pydata([(-1.0, -1.0, -1.0), (-1.0, -1.0, 1.0), (-1.0, 1.0, -1.0), (-1.0, 1.0, 1.0), (1.0, -1.0, -1.0), (1.0, -1.0, 1.0), (1.0, 1.0, -1.0), (1.0, 1.0, 1.0)], [], [(0, 1, 3, 2), (2, 3, 7, 6), (6, 7, 5, 4), (4, 5, 1, 0), (2, 6, 4, 0), (7, 3, 1, 5)])
_uv = me_cube_024.uv_layers.new(name='UVMap')
_uv.uv.foreach_set('vector', [0.375, 0.0, 0.625, 0.0, 0.625, 0.25, 0.375, 0.25, 0.375, 0.25, 0.625, 0.25, 0.625, 0.5, 0.375, 0.5, 0.375, 0.5, 0.625, 0.5, 0.625, 0.75, 0.375, 0.75, 0.375, 0.75, 0.625, 0.75, 0.625, 1.0, 0.375, 1.0, 0.125, 0.5, 0.375, 0.5, 0.375, 0.75, 0.125, 0.75, 0.625, 0.5, 0.875, 0.5, 0.875, 0.75, 0.625, 0.75])
me_cube_024.materials.append(mat_building_009)
me_cube_024.update()
me_cube_025 = bpy.data.meshes.new('Cube.025')
me_cube_025.from_pydata([(-1.0, -1.0, -1.0), (-1.0, -1.0, 1.0), (-1.0, 1.0, -1.0), (-1.0, 1.0, 1.0), (1.0, -1.0, -1.0), (1.0, -1.0, 1.0), (1.0, 1.0, -1.0), (1.0, 1.0, 1.0)], [], [(0, 1, 3, 2), (2, 3, 7, 6), (6, 7, 5, 4), (4, 5, 1, 0), (2, 6, 4, 0), (7, 3, 1, 5)])
_uv = me_cube_025.uv_layers.new(name='UVMap')
_uv.uv.foreach_set('vector', [0.375, 0.0, 0.625, 0.0, 0.625, 0.25, 0.375, 0.25, 0.375, 0.25, 0.625, 0.25, 0.625, 0.5, 0.375, 0.5, 0.375, 0.5, 0.625, 0.5, 0.625, 0.75, 0.375, 0.75, 0.375, 0.75, 0.625, 0.75, 0.625, 1.0, 0.375, 1.0, 0.125, 0.5, 0.375, 0.5, 0.375, 0.75, 0.125, 0.75, 0.625, 0.5, 0.875, 0.5, 0.875, 0.75, 0.625, 0.75])
me_cube_025.materials.append(mat_building_010)
me_cube_025.update()
me_cube_026 = bpy.data.meshes.new('Cube.026')
me_cube_026.from_pydata([(-1.0, -1.0, -1.0), (-1.0, -1.0, 1.0), (-1.0, 1.0, -1.0), (-1.0, 1.0, 1.0), (1.0, -1.0, -1.0), (1.0, -1.0, 1.0), (1.0, 1.0, -1.0), (1.0, 1.0, 1.0)], [], [(0, 1, 3, 2), (2, 3, 7, 6), (6, 7, 5, 4), (4, 5, 1, 0), (2, 6, 4, 0), (7, 3, 1, 5)])
_uv = me_cube_026.uv_layers.new(name='UVMap')
_uv.uv.foreach_set('vector', [0.375, 0.0, 0.625, 0.0, 0.625, 0.25, 0.375, 0.25, 0.375, 0.25, 0.625, 0.25, 0.625, 0.5, 0.375, 0.5, 0.375, 0.5, 0.625, 0.5, 0.625, 0.75, 0.375, 0.75, 0.375, 0.75, 0.625, 0.75, 0.625, 1.0, 0.375, 1.0, 0.125, 0.5, 0.375, 0.5, 0.375, 0.75, 0.125, 0.75, 0.625, 0.5, 0.875, 0.5, 0.875, 0.75, 0.625, 0.75])
me_cube_026.materials.append(mat_building_011)
me_cube_026.update()
me_cube_027 = bpy.data.meshes.new('Cube.027')
me_cube_027.from_pydata([(-1.0, -1.0, -1.0), (-1.0, -1.0, 1.0), (-1.0, 1.0, -1.0), (-1.0, 1.0, 1.0), (1.0, -1.0, -1.0), (1.0, -1.0, 1.0), (1.0, 1.0, -1.0), (1.0, 1.0, 1.0)], [], [(0, 1, 3, 2), (2, 3, 7, 6), (6, 7, 5, 4), (4, 5, 1, 0), (2, 6, 4, 0), (7, 3, 1, 5)])
_uv = me_cube_027.uv_layers.new(name='UVMap')
_uv.uv.foreach_set('vector', [0.375, 0.0, 0.625, 0.0, 0.625, 0.25, 0.375, 0.25, 0.375, 0.25, 0.625, 0.25, 0.625, 0.5, 0.375, 0.5, 0.375, 0.5, 0.625, 0.5, 0.625, 0.75, 0.375, 0.75, 0.375, 0.75, 0.625, 0.75, 0.625, 1.0, 0.375, 1.0, 0.125, 0.5, 0.375, 0.5, 0.375, 0.75, 0.125, 0.75, 0.625, 0.5, 0.875, 0.5, 0.875, 0.75, 0.625, 0.75])
me_cube_027.materials.append(mat_building_012)
me_cube_027.update()

# ---- objects
ob_building_2 = bpy.data.objects.new('Building 2', me_cube_003)
ob_building_4 = bpy.data.objects.new('Building 4', me_cube_004)
ob_ground = bpy.data.objects.new('Ground', me_cube)
ob_building_1 = bpy.data.objects.new('Building 1', me_cube_001)
ob_building_3 = bpy.data.objects.new('Building 3', me_cube_002)
ob_spawn_point_1 = bpy.data.objects.new('Spawn point 1', me_cube_005)
ob_spawn_point_2 = bpy.data.objects.new('Spawn point 2', me_cube_005)
ob_spawn_point_3 = bpy.data.objects.new('Spawn point 3', me_cube_009)
ob_cube = bpy.data.objects.new('Cube', me_cube_006)
ob_building_4_001 = bpy.data.objects.new('Building 4.001', me_cube_007)
ob_building_4_002 = bpy.data.objects.new('Building 4.002', me_cube_008)
ob_cube_001 = bpy.data.objects.new('Cube.001', me_cube_010)
ob_plane = bpy.data.objects.new('Plane', me_plane_002)
ob_plane_001 = bpy.data.objects.new('Plane.001', me_plane_003)
ob_door = bpy.data.objects.new('Door', me_cube_011)
ob_door_001 = bpy.data.objects.new('Door.001', me_cube_012)
ob_spawn_point_2_001 = bpy.data.objects.new('Spawn point 2.001', me_cube_013)
ob_building_3_001 = bpy.data.objects.new('Building 3.001', me_cube_014)
ob_building_3_002 = bpy.data.objects.new('Building 3.002', me_cube_015)
ob_building_3_003 = bpy.data.objects.new('Building 3.003', me_cube_016)
ob_building_3_004 = bpy.data.objects.new('Building 3.004', me_cube_017)
ob_building_3_005 = bpy.data.objects.new('Building 3.005', me_cube_018)
ob_building_3_006 = bpy.data.objects.new('Building 3.006', me_cube_019)
ob_door_002 = bpy.data.objects.new('Door.002', me_cube_020)
ob_building_3_007 = bpy.data.objects.new('Building 3.007', me_cube_021)
ob_building_3_008 = bpy.data.objects.new('Building 3.008', me_cube_022)
ob_spawn_point_2_002 = bpy.data.objects.new('Spawn point 2.002', me_cube_023)
ob_building_3_009 = bpy.data.objects.new('Building 3.009', me_cube_024)
ob_building_3_010 = bpy.data.objects.new('Building 3.010', me_cube_025)
ob_building_3_011 = bpy.data.objects.new('Building 3.011', me_cube_026)
ob_building_3_012 = bpy.data.objects.new('Building 3.012', me_cube_027)

# ---- transforms, parenting, visibility, modifiers, constraints
ob_building_2.location = (-43.97, -4.588, 14.22)
ob_building_2.rotation_euler = (0.0, -0.0, 1.571)
ob_building_2.scale = (14.72, 6.611, 13.74)
ob_building_4.location = (0.4788, -25.1, 14.32)
ob_building_4.rotation_euler = (0.0, -0.0, -1.571)
ob_building_4.scale = (6.304, 6.921, 13.74)
ob_ground.location = (0.03667, -0.8433, 0.0)
ob_ground.scale = (252.4, -147.1, 0.5)
ob_ground.lock_rotations_4d = False
ob_ground.empty_display_type = 'ARROWS'
ob_ground.lineart.crease_threshold = 0.0
ob_building_1.location = (34.01, 32.4, 14.16)
ob_building_1.scale = (10.69, 3.409, 13.74)
ob_building_3.location = (1.136, 32.42, 14.12)
ob_building_3.scale = (5.143, 3.409, 13.74)
ob_spawn_point_1.location = (-37.36, -13.33, 1.337)
ob_spawn_point_1.rotation_euler = (0.0, 0.0, 1.571)
ob_spawn_point_1.scale = (0.9663, -0.2747, 1.0)
ob_spawn_point_2.location = (-3.138, -18.83, 1.215)
ob_spawn_point_2.rotation_euler = (0.0, -0.0, 0.04809)
ob_spawn_point_2.scale = (0.9663, -0.2747, 1.0)
ob_spawn_point_3.location = (40.07, 29.06, 1.443)
ob_spawn_point_3.rotation_euler = (0.0, -0.0, 0.04809)
ob_spawn_point_3.scale = (0.9663, -0.2747, 1.0)
ob_cube.location = (3.663, -12.05, 0.7038)
ob_cube.rotation_euler = (0.0, -0.0, 1.571)
ob_cube.scale = (3.426, 4.214, 0.2)
ob_building_4_001.location = (14.35, -29.44, 14.32)
ob_building_4_001.rotation_euler = (0.0, -0.0, -1.571)
ob_building_4_001.scale = (6.304, 6.921, 13.74)
ob_building_4_002.location = (28.15, -33.43, 14.32)
ob_building_4_002.rotation_euler = (0.0, -0.0, -1.571)
ob_building_4_002.scale = (6.304, 6.921, 13.74)
ob_cube_001.location = (18.03, -15.46, 0.7038)
ob_cube_001.rotation_euler = (0.0, -0.0, 1.571)
ob_cube_001.scale = (3.426, 4.214, 0.2)
ob_plane.location = (-27.88, -12.09, 2.528)
ob_plane.rotation_euler = (-1.571, -1.571, 0.0)
ob_plane.scale = (-0.1452, 1.0, 1.0)
ob_plane_001.location = (-28.88, -13.08, 1.669)
ob_plane_001.rotation_euler = (-1.571, -2.22e-16, 1.571)
ob_door.location = (14.23, 25.06, 1.485)
ob_door.scale = (-1.821, 0.5191, 1.0)
ob_door_001.location = (-5.642, 8.727, 1.485)
ob_door_001.rotation_euler = (0.0, -0.0, 1.571)
ob_door_001.scale = (3.272, 0.5191, 1.0)
ob_spawn_point_2_001.location = (26.44, -27.05, 1.215)
ob_spawn_point_2_001.rotation_euler = (0.0, -0.0, 0.04809)
ob_spawn_point_2_001.scale = (0.9663, -0.2747, 1.0)
ob_building_3_001.location = (9.209, 27.53, 1.514)
ob_building_3_001.rotation_euler = (0.0, -0.0, 1.571)
ob_building_3_001.scale = (1.872, 0.5531, 1.072)
ob_building_3_002.location = (10.54, 25.09, 1.514)
ob_building_3_002.scale = (1.872, 0.5531, 1.072)
ob_building_3_003.location = (7.883, 29.61, 1.514)
ob_building_3_003.scale = (1.872, 0.5531, 1.072)
ob_building_3_004.location = (20.64, 25.09, 1.514)
ob_building_3_004.scale = (4.648, 0.5531, 1.072)
ob_building_3_005.location = (24.7, 27.53, 1.514)
ob_building_3_005.rotation_euler = (0.0, -0.0, 1.571)
ob_building_3_005.scale = (1.872, 0.5531, 1.072)
ob_building_3_006.location = (-9.573, -7.096, 1.514)
ob_building_3_006.rotation_euler = (0.0, -0.0, 1.571)
ob_building_3_006.scale = (12.46, 0.5531, 1.072)
ob_door_002.location = (45.28, -4.461, 1.485)
ob_door_002.rotation_euler = (0.0, -0.0, 1.571)
ob_door_002.scale = (3.272, 0.5191, 1.0)
ob_building_3_007.location = (45.24, 14.23, 1.514)
ob_building_3_007.rotation_euler = (0.0, -0.0, 1.571)
ob_building_3_007.scale = (15.35, 0.5531, 1.072)
ob_building_3_008.location = (40.02, -27.62, 1.514)
ob_building_3_008.scale = (4.648, 0.5531, 1.072)
ob_spawn_point_2_002.location = (-1.416, 28.95, 1.215)
ob_spawn_point_2_002.rotation_euler = (0.0, -0.0, 0.04809)
ob_spawn_point_2_002.scale = (0.9663, -0.2747, 1.0)
ob_building_3_009.location = (45.24, -17.64, 1.514)
ob_building_3_009.rotation_euler = (0.0, -0.0, 1.571)
ob_building_3_009.scale = (9.762, 0.5531, 1.072)
ob_building_3_010.location = (-6.968, 4.789, 1.514)
ob_building_3_010.scale = (1.872, 0.5531, 1.072)
ob_building_3_011.location = (-4.838, 21.67, 1.514)
ob_building_3_011.rotation_euler = (0.0, -0.0, 1.571)
ob_building_3_011.scale = (9.762, 0.5531, 1.072)
ob_building_3_012.location = (-8.045, -20.1, 1.514)
ob_building_3_012.scale = (1.872, 0.5531, 1.072)

# ---- collection membership
scene.collection.objects.link(ob_building_2)
scene.collection.objects.link(ob_building_4)
scene.collection.objects.link(ob_ground)
scene.collection.objects.link(ob_building_1)
scene.collection.objects.link(ob_building_3)
scene.collection.objects.link(ob_spawn_point_1)
scene.collection.objects.link(ob_spawn_point_2)
scene.collection.objects.link(ob_spawn_point_3)
col_room_0.objects.link(ob_cube)
col_room_0.objects.link(ob_building_4_001)
col_room_0.objects.link(ob_building_4_002)
col_room_0.objects.link(ob_cube_001)
col_room_0.objects.link(ob_plane)
col_room_0.objects.link(ob_plane_001)
col_room_0.objects.link(ob_door)
col_room_0.objects.link(ob_door_001)
col_room_0.objects.link(ob_spawn_point_2_001)
col_room_0.objects.link(ob_building_3_001)
col_room_0.objects.link(ob_building_3_002)
col_room_0.objects.link(ob_building_3_003)
col_room_0.objects.link(ob_building_3_004)
col_room_0.objects.link(ob_building_3_005)
col_room_0.objects.link(ob_building_3_006)
col_room_0.objects.link(ob_door_002)
col_room_0.objects.link(ob_building_3_007)
col_room_0.objects.link(ob_building_3_008)
col_room_0.objects.link(ob_spawn_point_2_002)
col_room_0.objects.link(ob_building_3_009)
col_room_0.objects.link(ob_building_3_010)
col_room_0.objects.link(ob_building_3_011)
col_room_0.objects.link(ob_building_3_012)

# ---- scene / render settings (as saved in the file)
scene.frame_start = 1; scene.frame_end = 250; scene.frame_set(52)
scene.render.engine = 'BLENDER_EEVEE_NEXT'
scene.cycles.sampling_pattern = 'TABULATED_SOBOL'
scene.view_settings.view_transform = 'Filmic'
bpy.context.view_layer.update()

# ---- added for rendering (the .blend has no active camera and no usable light): camera, sun
cam_auto = bpy.data.cameras.new('AutoCamera')
cam_auto.lens = 50.0
cam_auto.sensor_width = 36.0
cam_auto.clip_end = 9499.28
ob_auto_camera = bpy.data.objects.new('AutoCamera', cam_auto)
scene.collection.objects.link(ob_auto_camera)
ob_auto_camera.location = (541.309, -650.37, 446.799)
ob_auto_camera.rotation_euler = (1.09748, -7.21219e-08, 0.694738)
scene.camera = ob_auto_camera
light_auto_sun = bpy.data.lights.new('AutoSun', 'SUN')
light_auto_sun.energy = 3.0
light_auto_sun.angle = 0.0523599
ob_auto_sun = bpy.data.objects.new('AutoSun', light_auto_sun)
scene.collection.objects.link(ob_auto_sun)
ob_auto_sun.rotation_euler = (0.872665, 0.174533, 0.523599)
bpy.context.view_layer.update()
